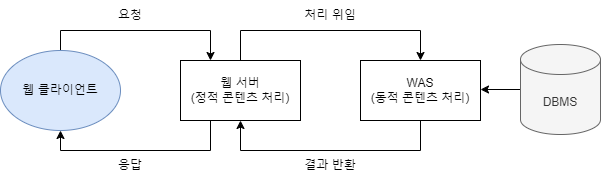

The diagram above was exported from draw.io. Its source (the exported page's mxGraphModel, read from the mxfile embedded in the PNG):
<mxGraphModel dx="1434" dy="780" grid="1" gridSize="10" guides="1" tooltips="1" connect="1" arrows="1" fold="1" page="1" pageScale="1" pageWidth="1169" pageHeight="827" math="0" shadow="0">
  <root>
    <mxCell id="0" />
    <mxCell id="1" parent="0" />
    <mxCell id="MtWFroAJmhzF75sfwLU4-19" style="edgeStyle=orthogonalEdgeStyle;rounded=0;orthogonalLoop=1;jettySize=auto;html=1;entryX=0.25;entryY=0;entryDx=0;entryDy=0;" edge="1" parent="1" source="MtWFroAJmhzF75sfwLU4-1" target="MtWFroAJmhzF75sfwLU4-3">
      <mxGeometry relative="1" as="geometry">
        <Array as="points">
          <mxPoint x="240" y="310" />
          <mxPoint x="390" y="310" />
        </Array>
      </mxGeometry>
    </mxCell>
    <mxCell id="MtWFroAJmhzF75sfwLU4-1" value="웹 클라이언트" style="ellipse;whiteSpace=wrap;html=1;fillColor=#dae8fc;strokeColor=#6c8ebf;" vertex="1" parent="1">
      <mxGeometry x="180" y="330" width="120" height="80" as="geometry" />
    </mxCell>
    <mxCell id="MtWFroAJmhzF75sfwLU4-16" style="edgeStyle=orthogonalEdgeStyle;rounded=0;orthogonalLoop=1;jettySize=auto;html=1;entryX=0.5;entryY=1;entryDx=0;entryDy=0;" edge="1" parent="1" source="MtWFroAJmhzF75sfwLU4-3" target="MtWFroAJmhzF75sfwLU4-1">
      <mxGeometry relative="1" as="geometry">
        <Array as="points">
          <mxPoint x="390" y="430" />
          <mxPoint x="240" y="430" />
        </Array>
      </mxGeometry>
    </mxCell>
    <mxCell id="MtWFroAJmhzF75sfwLU4-20" style="edgeStyle=orthogonalEdgeStyle;rounded=0;orthogonalLoop=1;jettySize=auto;html=1;entryX=0.5;entryY=0;entryDx=0;entryDy=0;" edge="1" parent="1" source="MtWFroAJmhzF75sfwLU4-3" target="MtWFroAJmhzF75sfwLU4-4">
      <mxGeometry relative="1" as="geometry">
        <Array as="points">
          <mxPoint x="420" y="310" />
          <mxPoint x="600" y="310" />
        </Array>
      </mxGeometry>
    </mxCell>
    <mxCell id="MtWFroAJmhzF75sfwLU4-3" value="웹 서버&lt;div&gt;(정적 콘텐츠 처리)&lt;/div&gt;" style="rounded=0;whiteSpace=wrap;html=1;" vertex="1" parent="1">
      <mxGeometry x="360" y="340" width="120" height="60" as="geometry" />
    </mxCell>
    <mxCell id="MtWFroAJmhzF75sfwLU4-24" style="edgeStyle=orthogonalEdgeStyle;rounded=0;orthogonalLoop=1;jettySize=auto;html=1;entryX=0.5;entryY=1;entryDx=0;entryDy=0;" edge="1" parent="1" source="MtWFroAJmhzF75sfwLU4-4" target="MtWFroAJmhzF75sfwLU4-3">
      <mxGeometry relative="1" as="geometry">
        <Array as="points">
          <mxPoint x="600" y="430" />
          <mxPoint x="420" y="430" />
        </Array>
      </mxGeometry>
    </mxCell>
    <mxCell id="MtWFroAJmhzF75sfwLU4-4" value="WAS&lt;div&gt;(동적 콘텐츠 처리)&lt;/div&gt;" style="rounded=0;whiteSpace=wrap;html=1;" vertex="1" parent="1">
      <mxGeometry x="540" y="340" width="120" height="60" as="geometry" />
    </mxCell>
    <mxCell id="MtWFroAJmhzF75sfwLU4-23" value="" style="edgeStyle=orthogonalEdgeStyle;rounded=0;orthogonalLoop=1;jettySize=auto;html=1;" edge="1" parent="1" source="MtWFroAJmhzF75sfwLU4-5" target="MtWFroAJmhzF75sfwLU4-4">
      <mxGeometry relative="1" as="geometry">
        <Array as="points">
          <mxPoint x="700" y="370" />
          <mxPoint x="700" y="370" />
        </Array>
      </mxGeometry>
    </mxCell>
    <mxCell id="MtWFroAJmhzF75sfwLU4-5" value="DBMS" style="shape=cylinder3;whiteSpace=wrap;html=1;boundedLbl=1;backgroundOutline=1;size=15;fillColor=#f5f5f5;fontColor=#333333;strokeColor=#666666;" vertex="1" parent="1">
      <mxGeometry x="700" y="324" width="80" height="90" as="geometry" />
    </mxCell>
    <mxCell id="MtWFroAJmhzF75sfwLU4-10" value="요청" style="text;html=1;align=center;verticalAlign=middle;whiteSpace=wrap;rounded=0;" vertex="1" parent="1">
      <mxGeometry x="280" y="280" width="60" height="30" as="geometry" />
    </mxCell>
    <mxCell id="MtWFroAJmhzF75sfwLU4-11" value="응답" style="text;html=1;align=center;verticalAlign=middle;whiteSpace=wrap;rounded=0;" vertex="1" parent="1">
      <mxGeometry x="280" y="430" width="60" height="30" as="geometry" />
    </mxCell>
    <mxCell id="MtWFroAJmhzF75sfwLU4-12" value="처리 위임" style="text;html=1;align=center;verticalAlign=middle;whiteSpace=wrap;rounded=0;" vertex="1" parent="1">
      <mxGeometry x="480" y="280" width="60" height="30" as="geometry" />
    </mxCell>
    <mxCell id="MtWFroAJmhzF75sfwLU4-26" value="결과 반환" style="text;html=1;align=center;verticalAlign=middle;whiteSpace=wrap;rounded=0;" vertex="1" parent="1">
      <mxGeometry x="480" y="430" width="60" height="30" as="geometry" />
    </mxCell>
  </root>
</mxGraphModel>